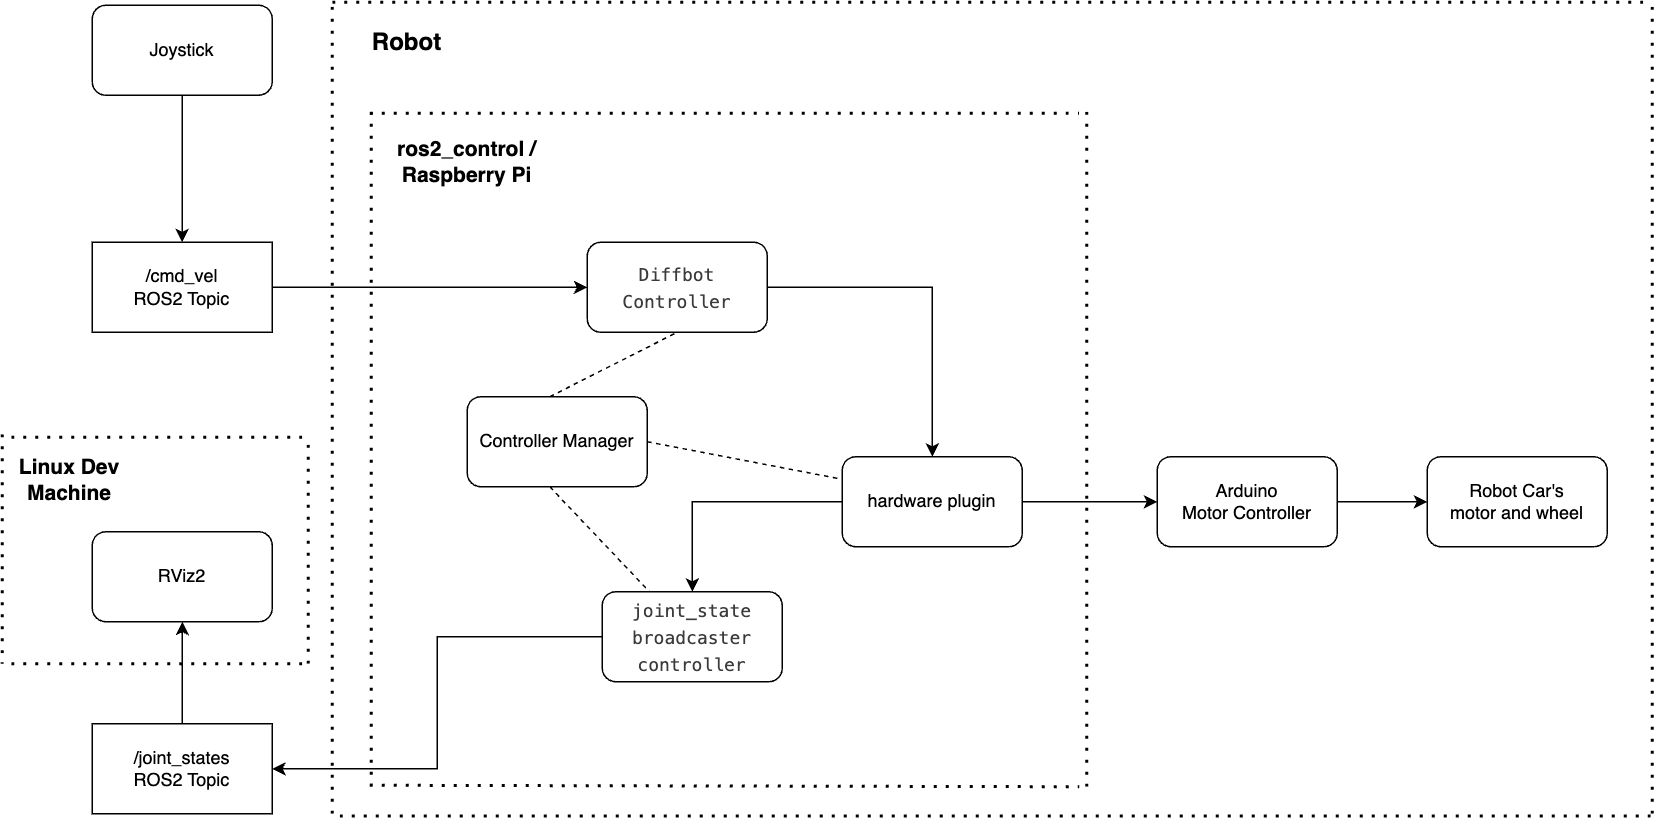

The diagram above was exported from draw.io. Its source (the exported page's mxGraphModel, read from the mxfile embedded in the PNG):
<mxGraphModel dx="1114" dy="798" grid="1" gridSize="10" guides="1" tooltips="1" connect="1" arrows="1" fold="1" page="1" pageScale="1" pageWidth="850" pageHeight="1100" math="0" shadow="0">
  <root>
    <mxCell id="0" />
    <mxCell id="1" parent="0" />
    <mxCell id="txI65eohZtTSYju0RNrW-15" style="edgeStyle=orthogonalEdgeStyle;rounded=0;orthogonalLoop=1;jettySize=auto;html=1;" edge="1" parent="1" source="txI65eohZtTSYju0RNrW-1" target="txI65eohZtTSYju0RNrW-3">
      <mxGeometry relative="1" as="geometry" />
    </mxCell>
    <mxCell id="txI65eohZtTSYju0RNrW-1" value="&lt;div style=&quot;color: rgb(59, 59, 59); background-color: rgb(255, 255, 255); font-family: Menlo, Monaco, &amp;quot;Courier New&amp;quot;, monospace; line-height: 18px; white-space: pre;&quot;&gt;Diffbot&lt;br/&gt;Controller&lt;/div&gt;" style="rounded=1;whiteSpace=wrap;html=1;" vertex="1" parent="1">
      <mxGeometry x="400" y="287" width="120" height="60" as="geometry" />
    </mxCell>
    <mxCell id="txI65eohZtTSYju0RNrW-42" style="edgeStyle=orthogonalEdgeStyle;rounded=0;orthogonalLoop=1;jettySize=auto;html=1;entryX=1;entryY=0.5;entryDx=0;entryDy=0;" edge="1" parent="1" source="txI65eohZtTSYju0RNrW-2" target="txI65eohZtTSYju0RNrW-6">
      <mxGeometry relative="1" as="geometry" />
    </mxCell>
    <mxCell id="txI65eohZtTSYju0RNrW-2" value="&lt;div style=&quot;color: rgb(59, 59, 59); background-color: rgb(255, 255, 255); font-family: Menlo, Monaco, &amp;quot;Courier New&amp;quot;, monospace; line-height: 18px; white-space: pre;&quot;&gt;joint_state&lt;br&gt;broadcaster&lt;br/&gt;controller&lt;/div&gt;" style="rounded=1;whiteSpace=wrap;html=1;" vertex="1" parent="1">
      <mxGeometry x="410" y="520" width="120" height="60" as="geometry" />
    </mxCell>
    <mxCell id="txI65eohZtTSYju0RNrW-19" style="edgeStyle=orthogonalEdgeStyle;rounded=0;orthogonalLoop=1;jettySize=auto;html=1;" edge="1" parent="1" source="txI65eohZtTSYju0RNrW-3" target="txI65eohZtTSYju0RNrW-7">
      <mxGeometry relative="1" as="geometry" />
    </mxCell>
    <mxCell id="txI65eohZtTSYju0RNrW-40" style="edgeStyle=orthogonalEdgeStyle;rounded=0;orthogonalLoop=1;jettySize=auto;html=1;" edge="1" parent="1" source="txI65eohZtTSYju0RNrW-3" target="txI65eohZtTSYju0RNrW-2">
      <mxGeometry relative="1" as="geometry" />
    </mxCell>
    <mxCell id="txI65eohZtTSYju0RNrW-3" value="hardware plugin" style="rounded=1;whiteSpace=wrap;html=1;" vertex="1" parent="1">
      <mxGeometry x="570" y="430" width="120" height="60" as="geometry" />
    </mxCell>
    <mxCell id="txI65eohZtTSYju0RNrW-14" style="edgeStyle=orthogonalEdgeStyle;rounded=0;orthogonalLoop=1;jettySize=auto;html=1;entryX=0;entryY=0.5;entryDx=0;entryDy=0;" edge="1" parent="1" source="txI65eohZtTSYju0RNrW-4" target="txI65eohZtTSYju0RNrW-1">
      <mxGeometry relative="1" as="geometry" />
    </mxCell>
    <mxCell id="txI65eohZtTSYju0RNrW-4" value="/cmd_vel &lt;br&gt;ROS2 Topic" style="rounded=0;whiteSpace=wrap;html=1;" vertex="1" parent="1">
      <mxGeometry x="70" y="287" width="120" height="60" as="geometry" />
    </mxCell>
    <mxCell id="txI65eohZtTSYju0RNrW-13" style="edgeStyle=orthogonalEdgeStyle;rounded=0;orthogonalLoop=1;jettySize=auto;html=1;" edge="1" parent="1" source="txI65eohZtTSYju0RNrW-5" target="txI65eohZtTSYju0RNrW-4">
      <mxGeometry relative="1" as="geometry" />
    </mxCell>
    <mxCell id="txI65eohZtTSYju0RNrW-5" value="Joystick" style="rounded=1;whiteSpace=wrap;html=1;" vertex="1" parent="1">
      <mxGeometry x="70" y="129" width="120" height="60" as="geometry" />
    </mxCell>
    <mxCell id="txI65eohZtTSYju0RNrW-18" style="edgeStyle=orthogonalEdgeStyle;rounded=0;orthogonalLoop=1;jettySize=auto;html=1;" edge="1" parent="1" source="txI65eohZtTSYju0RNrW-6" target="txI65eohZtTSYju0RNrW-10">
      <mxGeometry relative="1" as="geometry" />
    </mxCell>
    <mxCell id="txI65eohZtTSYju0RNrW-6" value="/joint_states&lt;div&gt;ROS2 Topic&lt;/div&gt;" style="rounded=0;whiteSpace=wrap;html=1;" vertex="1" parent="1">
      <mxGeometry x="70" y="608" width="120" height="60" as="geometry" />
    </mxCell>
    <mxCell id="txI65eohZtTSYju0RNrW-20" style="edgeStyle=orthogonalEdgeStyle;rounded=0;orthogonalLoop=1;jettySize=auto;html=1;entryX=0;entryY=0.5;entryDx=0;entryDy=0;" edge="1" parent="1" source="txI65eohZtTSYju0RNrW-7" target="txI65eohZtTSYju0RNrW-9">
      <mxGeometry relative="1" as="geometry" />
    </mxCell>
    <mxCell id="txI65eohZtTSYju0RNrW-7" value="Arduino&lt;br&gt;Motor Controller" style="rounded=1;whiteSpace=wrap;html=1;" vertex="1" parent="1">
      <mxGeometry x="780" y="430" width="120" height="60" as="geometry" />
    </mxCell>
    <mxCell id="txI65eohZtTSYju0RNrW-9" value="Robot Car's &lt;br&gt;motor and wheel" style="rounded=1;whiteSpace=wrap;html=1;" vertex="1" parent="1">
      <mxGeometry x="960" y="430" width="120" height="60" as="geometry" />
    </mxCell>
    <mxCell id="txI65eohZtTSYju0RNrW-10" value="RViz2" style="rounded=1;whiteSpace=wrap;html=1;" vertex="1" parent="1">
      <mxGeometry x="70" y="480" width="120" height="60" as="geometry" />
    </mxCell>
    <mxCell id="txI65eohZtTSYju0RNrW-11" value="" style="endArrow=none;dashed=1;html=1;dashPattern=1 3;strokeWidth=2;rounded=0;" edge="1" parent="1">
      <mxGeometry width="50" height="50" relative="1" as="geometry">
        <mxPoint x="255" y="201" as="sourcePoint" />
        <mxPoint x="728" y="201" as="targetPoint" />
      </mxGeometry>
    </mxCell>
    <mxCell id="txI65eohZtTSYju0RNrW-21" value="" style="endArrow=none;dashed=1;html=1;dashPattern=1 3;strokeWidth=2;rounded=0;" edge="1" parent="1">
      <mxGeometry width="50" height="50" relative="1" as="geometry">
        <mxPoint x="255" y="649" as="sourcePoint" />
        <mxPoint x="728" y="650" as="targetPoint" />
      </mxGeometry>
    </mxCell>
    <mxCell id="txI65eohZtTSYju0RNrW-22" value="" style="endArrow=none;dashed=1;html=1;dashPattern=1 3;strokeWidth=2;rounded=0;" edge="1" parent="1">
      <mxGeometry width="50" height="50" relative="1" as="geometry">
        <mxPoint x="256" y="200" as="sourcePoint" />
        <mxPoint x="256" y="650" as="targetPoint" />
      </mxGeometry>
    </mxCell>
    <mxCell id="txI65eohZtTSYju0RNrW-23" value="" style="endArrow=none;dashed=1;html=1;dashPattern=1 3;strokeWidth=2;rounded=0;" edge="1" parent="1">
      <mxGeometry width="50" height="50" relative="1" as="geometry">
        <mxPoint x="733" y="200" as="sourcePoint" />
        <mxPoint x="733" y="650" as="targetPoint" />
      </mxGeometry>
    </mxCell>
    <mxCell id="txI65eohZtTSYju0RNrW-26" value="&lt;b&gt;&lt;font style=&quot;font-size: 14px;&quot;&gt;ros2_control / Raspberry Pi&lt;/font&gt;&lt;/b&gt;" style="text;html=1;align=center;verticalAlign=middle;whiteSpace=wrap;rounded=0;" vertex="1" parent="1">
      <mxGeometry x="270" y="213" width="100" height="40" as="geometry" />
    </mxCell>
    <mxCell id="txI65eohZtTSYju0RNrW-27" value="" style="endArrow=none;dashed=1;html=1;dashPattern=1 3;strokeWidth=2;rounded=0;" edge="1" parent="1">
      <mxGeometry width="50" height="50" relative="1" as="geometry">
        <mxPoint x="10" y="415" as="sourcePoint" />
        <mxPoint x="10" y="568" as="targetPoint" />
      </mxGeometry>
    </mxCell>
    <mxCell id="txI65eohZtTSYju0RNrW-28" value="" style="endArrow=none;dashed=1;html=1;dashPattern=1 3;strokeWidth=2;rounded=0;" edge="1" parent="1">
      <mxGeometry width="50" height="50" relative="1" as="geometry">
        <mxPoint x="214" y="568" as="sourcePoint" />
        <mxPoint x="214" y="417" as="targetPoint" />
      </mxGeometry>
    </mxCell>
    <mxCell id="txI65eohZtTSYju0RNrW-29" value="" style="endArrow=none;dashed=1;html=1;dashPattern=1 3;strokeWidth=2;rounded=0;" edge="1" parent="1">
      <mxGeometry width="50" height="50" relative="1" as="geometry">
        <mxPoint x="210" y="417" as="sourcePoint" />
        <mxPoint x="10" y="417" as="targetPoint" />
      </mxGeometry>
    </mxCell>
    <mxCell id="txI65eohZtTSYju0RNrW-30" value="" style="endArrow=none;dashed=1;html=1;dashPattern=1 3;strokeWidth=2;rounded=0;" edge="1" parent="1">
      <mxGeometry width="50" height="50" relative="1" as="geometry">
        <mxPoint x="210" y="568" as="sourcePoint" />
        <mxPoint x="10" y="568" as="targetPoint" />
      </mxGeometry>
    </mxCell>
    <mxCell id="txI65eohZtTSYju0RNrW-32" value="&lt;b&gt;&lt;font style=&quot;font-size: 14px;&quot;&gt;Linux Dev Machine&lt;/font&gt;&lt;/b&gt;" style="text;html=1;align=center;verticalAlign=middle;whiteSpace=wrap;rounded=0;" vertex="1" parent="1">
      <mxGeometry x="20" y="430" width="70" height="30" as="geometry" />
    </mxCell>
    <mxCell id="txI65eohZtTSYju0RNrW-33" value="" style="endArrow=none;dashed=1;html=1;dashPattern=1 3;strokeWidth=2;rounded=0;" edge="1" parent="1">
      <mxGeometry width="50" height="50" relative="1" as="geometry">
        <mxPoint x="230" y="127" as="sourcePoint" />
        <mxPoint x="1110" y="127" as="targetPoint" />
      </mxGeometry>
    </mxCell>
    <mxCell id="txI65eohZtTSYju0RNrW-34" value="" style="endArrow=none;dashed=1;html=1;dashPattern=1 3;strokeWidth=2;rounded=0;" edge="1" parent="1">
      <mxGeometry width="50" height="50" relative="1" as="geometry">
        <mxPoint x="235" y="669.5" as="sourcePoint" />
        <mxPoint x="1110" y="669.5" as="targetPoint" />
      </mxGeometry>
    </mxCell>
    <mxCell id="txI65eohZtTSYju0RNrW-35" value="" style="endArrow=none;dashed=1;html=1;dashPattern=1 3;strokeWidth=2;rounded=0;" edge="1" parent="1">
      <mxGeometry width="50" height="50" relative="1" as="geometry">
        <mxPoint x="230" y="130" as="sourcePoint" />
        <mxPoint x="230" y="670" as="targetPoint" />
      </mxGeometry>
    </mxCell>
    <mxCell id="txI65eohZtTSYju0RNrW-36" value="" style="endArrow=none;dashed=1;html=1;dashPattern=1 3;strokeWidth=2;rounded=0;" edge="1" parent="1">
      <mxGeometry width="50" height="50" relative="1" as="geometry">
        <mxPoint x="1110" y="130" as="sourcePoint" />
        <mxPoint x="1110" y="670" as="targetPoint" />
      </mxGeometry>
    </mxCell>
    <mxCell id="txI65eohZtTSYju0RNrW-37" value="&lt;font style=&quot;font-size: 16px;&quot;&gt;&lt;b style=&quot;&quot;&gt;Robot&lt;/b&gt;&lt;/font&gt;" style="text;html=1;align=center;verticalAlign=middle;whiteSpace=wrap;rounded=0;" vertex="1" parent="1">
      <mxGeometry x="250" y="139" width="60" height="30" as="geometry" />
    </mxCell>
    <mxCell id="txI65eohZtTSYju0RNrW-43" value="Controller Manager" style="rounded=1;whiteSpace=wrap;html=1;" vertex="1" parent="1">
      <mxGeometry x="320" y="390" width="120" height="60" as="geometry" />
    </mxCell>
    <mxCell id="txI65eohZtTSYju0RNrW-46" value="" style="endArrow=none;html=1;rounded=0;entryX=0.5;entryY=1;entryDx=0;entryDy=0;dashed=1;" edge="1" parent="1" target="txI65eohZtTSYju0RNrW-1">
      <mxGeometry width="50" height="50" relative="1" as="geometry">
        <mxPoint x="375" y="390" as="sourcePoint" />
        <mxPoint x="425" y="340" as="targetPoint" />
      </mxGeometry>
    </mxCell>
    <mxCell id="txI65eohZtTSYju0RNrW-47" value="" style="endArrow=none;html=1;rounded=0;dashed=1;" edge="1" parent="1" target="txI65eohZtTSYju0RNrW-2">
      <mxGeometry width="50" height="50" relative="1" as="geometry">
        <mxPoint x="375" y="450" as="sourcePoint" />
        <mxPoint x="425" y="400" as="targetPoint" />
      </mxGeometry>
    </mxCell>
    <mxCell id="txI65eohZtTSYju0RNrW-48" value="" style="endArrow=none;html=1;rounded=0;entryX=0;entryY=0.25;entryDx=0;entryDy=0;dashed=1;" edge="1" parent="1" target="txI65eohZtTSYju0RNrW-3">
      <mxGeometry width="50" height="50" relative="1" as="geometry">
        <mxPoint x="440" y="420" as="sourcePoint" />
        <mxPoint x="490" y="370" as="targetPoint" />
      </mxGeometry>
    </mxCell>
  </root>
</mxGraphModel>